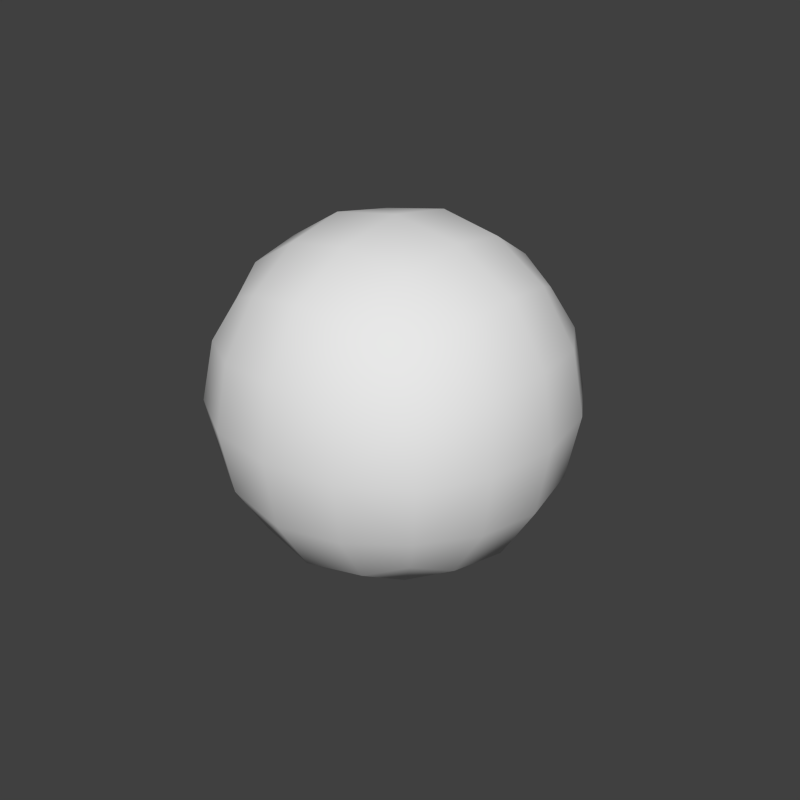 # Source: sphere.blend  (saved by Blender 2.65.3; exported with 4.5.12 LTS)
import bpy
from mathutils import Matrix  # noqa: F401  (used for matrix-valued properties, if any)

bpy.ops.wm.read_factory_settings(use_empty=True)
scene = bpy.context.scene
scene.name = 'Scene'

# ---- collections
col_collection_1 = bpy.data.collections.new('Collection 1'); scene.collection.children.link(col_collection_1)
col_collection_1.hide_render = True
col_collection_1.hide_viewport = True
col_collection_2 = bpy.data.collections.new('Collection 2'); scene.collection.children.link(col_collection_2)

# ---- materials (node trees are filled in below, after node groups)
mat_material = bpy.data.materials.new('Material')
mat_material.alpha_threshold = 0.0
mat_material.use_transparent_shadow = False
mat_material.roughness = 0.5
mat_material.line_color = (0.0, 0.0, 0.0, 1.0)

# ---- material node trees

# ---- world
world_world = bpy.data.worlds.new('World'); scene.world = world_world
world_world.color = (0.05088, 0.05088, 0.05088)
world_world.use_sun_shadow = False
world_world.sun_shadow_jitter_overblur = 0.0
world_world.cycles.sampling_method = 'MANUAL'
world_world.cycles.sample_map_resolution = 256
world_world.light_settings.distance = 100.0

# ---- meshes
me_plane = bpy.data.meshes.new('Plane')
me_plane.from_pydata([(-0.8203, -0.1693, 0.1693), (-0.7064, -0.1571, 0.4798), (-0.7064, -0.4798, 0.1571), (-0.6178, -0.4342, 0.4342), (-0.8203, 0.1693, 0.1693), (-0.7064, 0.4798, 0.1571), (-0.7064, 0.1571, 0.4798), (-0.6178, 0.4342, 0.4342), (-0.8203, 0.1693, -0.1693), (-0.7064, 0.1571, -0.4798), (-0.7064, 0.4798, -0.1571), (-0.6178, 0.4342, -0.4342), (-0.8203, -0.1693, -0.1693), (-0.7064, -0.4798, -0.1571), (-0.7064, -0.1571, -0.4798), (-0.6178, -0.4342, -0.4342), (-0.1693, 0.8203, 0.1693), (-0.1571, 0.7064, 0.4798), (-0.4798, 0.7064, 0.1571), (-0.4342, 0.6178, 0.4342), (0.1693, 0.8203, 0.1693), (0.4798, 0.7064, 0.1571), (0.1571, 0.7064, 0.4798), (0.4342, 0.6178, 0.4342), (0.1693, 0.8203, -0.1693), (0.1571, 0.7064, -0.4798), (0.4798, 0.7064, -0.1571), (0.4342, 0.6178, -0.4342), (-0.1693, 0.8203, -0.1693), (-0.4798, 0.7064, -0.1571), (-0.1571, 0.7064, -0.4798), (-0.4342, 0.6178, -0.4342), (0.8203, 0.1693, 0.1693), (0.7064, 0.1571, 0.4798), (0.7064, 0.4798, 0.1571), (0.6178, 0.4342, 0.4342), (0.8203, -0.1693, 0.1693), (0.7064, -0.4798, 0.1571), (0.7064, -0.1571, 0.4798), (0.6178, -0.4342, 0.4342), (0.8203, -0.1693, -0.1693), (0.7064, -0.1571, -0.4798), (0.7064, -0.4798, -0.1571), (0.6178, -0.4342, -0.4342), (0.8203, 0.1693, -0.1693), (0.7064, 0.4798, -0.1571), (0.7064, 0.1571, -0.4798), (0.6178, 0.4342, -0.4342), (0.1693, -0.8203, 0.1693), (0.1571, -0.7064, 0.4798), (0.4798, -0.7064, 0.1571), (0.4342, -0.6178, 0.4342), (-0.1693, -0.8203, 0.1693), (-0.4798, -0.7064, 0.1571), (-0.1571, -0.7064, 0.4798), (-0.4342, -0.6178, 0.4342), (-0.1693, -0.8203, -0.1693), (-0.1571, -0.7064, -0.4798), (-0.4798, -0.7064, -0.1571), (-0.4342, -0.6178, -0.4342), (0.1693, -0.8203, -0.1693), (0.4798, -0.7064, -0.1571), (0.1571, -0.7064, -0.4798), (0.4342, -0.6178, -0.4342), (-0.1693, -0.1693, -0.8203), (-0.4798, -0.1571, -0.7064), (-0.1571, -0.4798, -0.7064), (-0.4342, -0.4342, -0.6178), (-0.1693, 0.1693, -0.8203), (-0.1571, 0.4798, -0.7064), (-0.4798, 0.1571, -0.7064), (-0.4342, 0.4342, -0.6178), (0.1693, 0.1693, -0.8203), (0.4798, 0.1571, -0.7064), (0.1571, 0.4798, -0.7064), (0.4342, 0.4342, -0.6178), (0.1693, -0.1693, -0.8203), (0.1571, -0.4798, -0.7064), (0.4798, -0.1571, -0.7064), (0.4342, -0.4342, -0.6178), (0.1693, -0.1693, 0.8203), (0.4798, -0.1571, 0.7064), (0.1571, -0.4798, 0.7064), (0.4342, -0.4342, 0.6178), (0.1693, 0.1693, 0.8203), (0.1571, 0.4798, 0.7064), (0.4798, 0.1571, 0.7064), (0.4342, 0.4342, 0.6178), (-0.1693, 0.1693, 0.8203), (-0.4798, 0.1571, 0.7064), (-0.1571, 0.4798, 0.7064), (-0.4342, 0.4342, 0.6178), (-0.1693, -0.1693, 0.8203), (-0.1571, -0.4798, 0.7064), (-0.4798, -0.1571, 0.7064), (-0.4342, -0.4342, 0.6178), (-0.8346, 0.0, 0.1723), (-0.7189, 0.0, 0.4884), (-0.7775, -0.1632, 0.3315), (-0.7775, -0.3315, 0.1632), (-0.6717, -0.4598, 0.3049), (-0.6717, -0.3049, 0.4598), (-0.8346, 0.1723, 0.0), (-0.7189, 0.4884, 0.0), (-0.7775, 0.3315, 0.1632), (-0.7775, 0.1632, 0.3315), (-0.6717, 0.3049, 0.4598), (-0.6717, 0.4598, 0.3049), (-0.8346, 0.0, -0.1723), (-0.7189, 0.0, -0.4884), (-0.7775, 0.1632, -0.3315), (-0.7775, 0.3315, -0.1632), (-0.6717, 0.4598, -0.3049), (-0.6717, 0.3049, -0.4598), (-0.8346, -0.1723, 0.0), (-0.7189, -0.4884, 0.0), (-0.7775, -0.3315, -0.1632), (-0.7775, -0.1632, -0.3315), (-0.6717, -0.3049, -0.4598), (-0.6717, -0.4598, -0.3049), (0.0, 0.8346, 0.1723), (0.0, 0.7189, 0.4884), (-0.1632, 0.7775, 0.3315), (-0.3315, 0.7775, 0.1632), (-0.4598, 0.6717, 0.3049), (-0.3049, 0.6717, 0.4598), (0.1723, 0.8346, 0.0), (0.4884, 0.7189, 0.0), (0.3315, 0.7775, 0.1632), (0.1632, 0.7775, 0.3315), (0.3049, 0.6717, 0.4598), (0.4598, 0.6717, 0.3049), (0.0, 0.8346, -0.1723), (0.0, 0.7189, -0.4884), (0.1632, 0.7775, -0.3315), (0.3315, 0.7775, -0.1632), (0.4598, 0.6717, -0.3049), (0.3049, 0.6717, -0.4598), (-0.1723, 0.8346, 0.0), (-0.4884, 0.7189, 0.0), (-0.3315, 0.7775, -0.1632), (-0.1632, 0.7775, -0.3315), (-0.3049, 0.6717, -0.4598), (-0.4598, 0.6717, -0.3049), (0.8346, 0.0, 0.1723), (0.7189, 0.0, 0.4884), (0.7775, 0.1632, 0.3315), (0.7775, 0.3315, 0.1632), (0.6717, 0.4598, 0.3049), (0.6717, 0.3049, 0.4598), (0.8346, -0.1723, 0.0), (0.7189, -0.4884, 0.0), (0.7775, -0.3315, 0.1632), (0.7775, -0.1632, 0.3315), (0.6717, -0.3049, 0.4598), (0.6717, -0.4598, 0.3049), (0.8346, 0.0, -0.1723), (0.7189, 0.0, -0.4884), (0.7775, -0.1632, -0.3315), (0.7775, -0.3315, -0.1632), (0.6717, -0.4598, -0.3049), (0.6717, -0.3049, -0.4598), (0.8346, 0.1723, 0.0), (0.7189, 0.4884, 0.0), (0.7775, 0.3315, -0.1632), (0.7775, 0.1632, -0.3315), (0.6717, 0.3049, -0.4598), (0.6717, 0.4598, -0.3049), (0.0, -0.8346, 0.1723), (0.0, -0.7189, 0.4884), (0.1632, -0.7775, 0.3315), (0.3315, -0.7775, 0.1632), (0.4598, -0.6717, 0.3049), (0.3049, -0.6717, 0.4598), (-0.1723, -0.8346, 0.0), (-0.4884, -0.7189, 0.0), (-0.3315, -0.7775, 0.1632), (-0.1632, -0.7775, 0.3315), (-0.3049, -0.6717, 0.4598), (-0.4598, -0.6717, 0.3049), (0.0, -0.8346, -0.1723), (0.0, -0.7189, -0.4884), (-0.1632, -0.7775, -0.3315), (-0.3315, -0.7775, -0.1632), (-0.4598, -0.6717, -0.3049), (-0.3049, -0.6717, -0.4598), (0.1723, -0.8346, 0.0), (0.4884, -0.7189, 0.0), (0.3315, -0.7775, -0.1632), (0.1632, -0.7775, -0.3315), (0.3049, -0.6717, -0.4598), (0.4598, -0.6717, -0.3049), (-0.1723, 0.0, -0.8346), (-0.4884, 0.0, -0.7189), (-0.3315, -0.1632, -0.7775), (-0.1632, -0.3315, -0.7775), (-0.3049, -0.4598, -0.6717), (-0.4598, -0.3049, -0.6717), (0.0, 0.1723, -0.8346), (0.0, 0.4884, -0.7189), (-0.1632, 0.3315, -0.7775), (-0.3315, 0.1632, -0.7775), (-0.4598, 0.3049, -0.6717), (-0.3049, 0.4598, -0.6717), (0.1723, 0.0, -0.8346), (0.4884, 0.0, -0.7189), (0.3315, 0.1632, -0.7775), (0.1632, 0.3315, -0.7775), (0.3049, 0.4598, -0.6717), (0.4598, 0.3049, -0.6717), (0.0, -0.1723, -0.8346), (0.0, -0.4884, -0.7189), (0.1632, -0.3315, -0.7775), (0.3315, -0.1632, -0.7775), (0.4598, -0.3049, -0.6717), (0.3049, -0.4598, -0.6717), (0.1723, 0.0, 0.8346), (0.4884, 0.0, 0.7189), (0.3315, -0.1632, 0.7775), (0.1632, -0.3315, 0.7775), (0.3049, -0.4598, 0.6717), (0.4598, -0.3049, 0.6717), (0.0, 0.1723, 0.8346), (0.0, 0.4884, 0.7189), (0.1632, 0.3315, 0.7775), (0.3315, 0.1632, 0.7775), (0.4598, 0.3049, 0.6717), (0.3049, 0.4598, 0.6717), (-0.1723, 0.0, 0.8346), (-0.4884, 0.0, 0.7189), (-0.3315, 0.1632, 0.7775), (-0.1632, 0.3315, 0.7775), (-0.3049, 0.4598, 0.6717), (-0.4598, 0.3049, 0.6717), (0.0, -0.1723, 0.8346), (0.0, -0.4884, 0.7189), (-0.1632, -0.3315, 0.7775), (-0.3315, -0.1632, 0.7775), (-0.4598, -0.3049, 0.6717), (-0.3049, -0.4598, 0.6717), (-0.54, -0.4199, 0.54), (-0.6071, -0.1541, 0.6071), (-0.6071, 0.1541, 0.6071), (-0.54, 0.4199, 0.54), (-0.54, 0.54, 0.4199), (-0.6071, 0.6071, 0.1541), (-0.6071, 0.6071, -0.1541), (-0.54, 0.54, -0.4199), (-0.54, 0.4199, -0.54), (-0.6071, 0.1541, -0.6071), (-0.6071, -0.1541, -0.6071), (-0.54, -0.4199, -0.54), (-0.54, -0.54, -0.4199), (-0.6071, -0.6071, -0.1541), (-0.6071, -0.6071, 0.1541), (-0.54, -0.54, 0.4199), (-0.4199, 0.54, 0.54), (-0.1541, 0.6071, 0.6071), (0.1541, 0.6071, 0.6071), (0.4199, 0.54, 0.54), (0.54, 0.54, 0.4199), (0.6071, 0.6071, 0.1541), (0.6071, 0.6071, -0.1541), (0.54, 0.54, -0.4199), (0.4199, 0.54, -0.54), (0.1541, 0.6071, -0.6071), (-0.1541, 0.6071, -0.6071), (-0.4199, 0.54, -0.54), (0.54, 0.4199, 0.54), (0.6071, 0.1541, 0.6071), (0.6071, -0.1541, 0.6071), (0.54, -0.4199, 0.54), (0.54, -0.54, 0.4199), (0.6071, -0.6071, 0.1541), (0.6071, -0.6071, -0.1541), (0.54, -0.54, -0.4199), (0.54, -0.4199, -0.54), (0.6071, -0.1541, -0.6071), (0.6071, 0.1541, -0.6071), (0.54, 0.4199, -0.54), (0.4199, -0.54, 0.54), (0.1541, -0.6071, 0.6071), (-0.1541, -0.6071, 0.6071), (-0.4199, -0.54, 0.54), (-0.4199, -0.54, -0.54), (-0.1541, -0.6071, -0.6071), (0.1541, -0.6071, -0.6071), (0.4199, -0.54, -0.54), (-0.8492, 0.0, 0.0), (-0.7912, -9.313e-10, 0.3375), (-0.7912, 0.3375, 9.313e-10), (-0.7912, 9.313e-10, -0.3375), (-0.7912, -0.3375, 9.313e-10), (-0.7374, -0.319, 0.319), (-0.7374, 0.319, 0.319), (-0.7374, 0.319, -0.319), (-0.7374, -0.319, -0.319), (0.0, 0.8492, 0.0), (-9.313e-10, 0.7912, 0.3375), (0.3375, 0.7912, 9.313e-10), (9.313e-10, 0.7912, -0.3375), (-0.3375, 0.7912, 9.313e-10), (-0.319, 0.7374, 0.319), (0.319, 0.7374, 0.319), (0.319, 0.7374, -0.319), (-0.319, 0.7374, -0.319), (0.8492, 0.0, 0.0), (0.7912, 9.313e-10, 0.3375), (0.7912, -0.3375, 9.313e-10), (0.7912, -9.313e-10, -0.3375), (0.7912, 0.3375, 9.313e-10), (0.7374, 0.319, 0.319), (0.7374, -0.319, 0.319), (0.7374, -0.319, -0.319), (0.7374, 0.319, -0.319), (0.0, -0.8492, 0.0), (9.313e-10, -0.7912, 0.3375), (-0.3375, -0.7912, 9.313e-10), (-9.313e-10, -0.7912, -0.3375), (0.3375, -0.7912, 9.313e-10), (0.319, -0.7374, 0.319), (-0.319, -0.7374, 0.319), (-0.319, -0.7374, -0.319), (0.319, -0.7374, -0.319), (0.0, 0.0, -0.8492), (-0.3375, -9.313e-10, -0.7912), (-9.313e-10, 0.3375, -0.7912), (0.3375, 9.313e-10, -0.7912), (-9.313e-10, -0.3375, -0.7912), (-0.319, -0.319, -0.7374), (-0.319, 0.319, -0.7374), (0.319, 0.319, -0.7374), (0.319, -0.319, -0.7374), (0.0, 0.0, 0.8492), (0.3375, -9.313e-10, 0.7912), (9.313e-10, 0.3375, 0.7912), (-0.3375, 9.313e-10, 0.7912), (9.313e-10, -0.3375, 0.7912), (0.319, -0.319, 0.7374), (0.319, 0.319, 0.7374), (-0.319, 0.319, 0.7374), (-0.319, -0.319, 0.7374), (-0.5795, -0.2976, 0.5795), (-0.6179, 0.0, 0.6179), (-0.5795, 0.2976, 0.5795), (-0.5795, 0.5795, 0.2976), (-0.6179, 0.6179, 0.0), (-0.5795, 0.5795, -0.2976), (-0.5795, 0.2976, -0.5795), (-0.6179, 0.0, -0.6179), (-0.5795, -0.2976, -0.5795), (-0.5795, -0.5795, -0.2976), (-0.6179, -0.6179, 0.0), (-0.5795, -0.5795, 0.2976), (-0.2976, 0.5795, 0.5795), (0.0, 0.6179, 0.6179), (0.2976, 0.5795, 0.5795), (0.5795, 0.5795, 0.2976), (0.6179, 0.6179, 0.0), (0.5795, 0.5795, -0.2976), (0.2976, 0.5795, -0.5795), (0.0, 0.6179, -0.6179), (-0.2976, 0.5795, -0.5795), (0.5795, 0.2976, 0.5795), (0.6179, 0.0, 0.6179), (0.5795, -0.2976, 0.5795), (0.5795, -0.5795, 0.2976), (0.6179, -0.6179, 0.0), (0.5795, -0.5795, -0.2976), (0.5795, -0.2976, -0.5795), (0.6179, 0.0, -0.6179), (0.5795, 0.2976, -0.5795), (0.2976, -0.5795, 0.5795), (0.0, -0.6179, 0.6179), (-0.2976, -0.5795, 0.5795), (-0.2976, -0.5795, -0.5795), (0.0, -0.6179, -0.6179), (0.2976, -0.5795, -0.5795), (-0.5015, -0.5015, -0.5015), (-0.5015, 0.5015, -0.5015), (0.5015, 0.5015, -0.5015), (0.5015, -0.5015, -0.5015), (-0.5015, -0.5015, 0.5015), (-0.5015, 0.5015, 0.5015), (0.5015, 0.5015, 0.5015), (0.5015, -0.5015, 0.5015)], [], [(0, 96, 288, 114), (0, 114, 292, 99), (0, 99, 293, 98), (0, 98, 289, 96), (1, 97, 289, 98), (1, 98, 293, 101), (1, 101, 342, 241), (1, 241, 343, 97), (2, 99, 292, 115), (2, 115, 352, 254), (2, 254, 353, 100), (2, 100, 293, 99), (3, 101, 293, 100), (3, 100, 353, 255), (3, 255, 382, 240), (3, 240, 342, 101), (4, 102, 288, 96), (4, 96, 289, 105), (4, 105, 294, 104), (4, 104, 290, 102), (5, 103, 290, 104), (5, 104, 294, 107), (5, 107, 345, 245), (5, 245, 346, 103), (6, 105, 289, 97), (6, 97, 343, 242), (6, 242, 344, 106), (6, 106, 294, 105), (7, 107, 294, 106), (7, 106, 344, 243), (7, 243, 383, 244), (7, 244, 345, 107), (8, 108, 288, 102), (8, 102, 290, 111), (8, 111, 295, 110), (8, 110, 291, 108), (9, 109, 291, 110), (9, 110, 295, 113), (9, 113, 348, 249), (9, 249, 349, 109), (10, 111, 290, 103), (10, 103, 346, 246), (10, 246, 347, 112), (10, 112, 295, 111), (11, 113, 295, 112), (11, 112, 347, 247), (11, 247, 379, 248), (11, 248, 348, 113), (12, 114, 288, 108), (12, 108, 291, 117), (12, 117, 296, 116), (12, 116, 292, 114), (13, 115, 292, 116), (13, 116, 296, 119), (13, 119, 351, 253), (13, 253, 352, 115), (14, 117, 291, 109), (14, 109, 349, 250), (14, 250, 350, 118), (14, 118, 296, 117), (15, 119, 296, 118), (15, 118, 350, 251), (15, 251, 378, 252), (15, 252, 351, 119), (16, 120, 297, 138), (16, 138, 301, 123), (16, 123, 302, 122), (16, 122, 298, 120), (17, 121, 298, 122), (17, 122, 302, 125), (17, 125, 354, 257), (17, 257, 355, 121), (18, 123, 301, 139), (18, 139, 346, 245), (18, 245, 345, 124), (18, 124, 302, 123), (19, 125, 302, 124), (19, 124, 345, 244), (19, 244, 383, 256), (19, 256, 354, 125), (20, 126, 297, 120), (20, 120, 298, 129), (20, 129, 303, 128), (20, 128, 299, 126), (21, 127, 299, 128), (21, 128, 303, 131), (21, 131, 357, 261), (21, 261, 358, 127), (22, 129, 298, 121), (22, 121, 355, 258), (22, 258, 356, 130), (22, 130, 303, 129), (23, 131, 303, 130), (23, 130, 356, 259), (23, 259, 384, 260), (23, 260, 357, 131), (24, 132, 297, 126), (24, 126, 299, 135), (24, 135, 304, 134), (24, 134, 300, 132), (25, 133, 300, 134), (25, 134, 304, 137), (25, 137, 360, 265), (25, 265, 361, 133), (26, 135, 299, 127), (26, 127, 358, 262), (26, 262, 359, 136), (26, 136, 304, 135), (27, 137, 304, 136), (27, 136, 359, 263), (27, 263, 380, 264), (27, 264, 360, 137), (28, 138, 297, 132), (28, 132, 300, 141), (28, 141, 305, 140), (28, 140, 301, 138), (29, 139, 301, 140), (29, 140, 305, 143), (29, 143, 347, 246), (29, 246, 346, 139), (30, 141, 300, 133), (30, 133, 361, 266), (30, 266, 362, 142), (30, 142, 305, 141), (31, 143, 305, 142), (31, 142, 362, 267), (31, 267, 379, 247), (31, 247, 347, 143), (32, 144, 306, 162), (32, 162, 310, 147), (32, 147, 311, 146), (32, 146, 307, 144), (33, 145, 307, 146), (33, 146, 311, 149), (33, 149, 363, 269), (33, 269, 364, 145), (34, 147, 310, 163), (34, 163, 358, 261), (34, 261, 357, 148), (34, 148, 311, 147), (35, 149, 311, 148), (35, 148, 357, 260), (35, 260, 384, 268), (35, 268, 363, 149), (36, 150, 306, 144), (36, 144, 307, 153), (36, 153, 312, 152), (36, 152, 308, 150), (37, 151, 308, 152), (37, 152, 312, 155), (37, 155, 366, 273), (37, 273, 367, 151), (38, 153, 307, 145), (38, 145, 364, 270), (38, 270, 365, 154), (38, 154, 312, 153), (39, 155, 312, 154), (39, 154, 365, 271), (39, 271, 385, 272), (39, 272, 366, 155), (40, 156, 306, 150), (40, 150, 308, 159), (40, 159, 313, 158), (40, 158, 309, 156), (41, 157, 309, 158), (41, 158, 313, 161), (41, 161, 369, 277), (41, 277, 370, 157), (42, 159, 308, 151), (42, 151, 367, 274), (42, 274, 368, 160), (42, 160, 313, 159), (43, 161, 313, 160), (43, 160, 368, 275), (43, 275, 381, 276), (43, 276, 369, 161), (44, 162, 306, 156), (44, 156, 309, 165), (44, 165, 314, 164), (44, 164, 310, 162), (45, 163, 310, 164), (45, 164, 314, 167), (45, 167, 359, 262), (45, 262, 358, 163), (46, 165, 309, 157), (46, 157, 370, 278), (46, 278, 371, 166), (46, 166, 314, 165), (47, 167, 314, 166), (47, 166, 371, 279), (47, 279, 380, 263), (47, 263, 359, 167), (48, 168, 315, 186), (48, 186, 319, 171), (48, 171, 320, 170), (48, 170, 316, 168), (49, 169, 316, 170), (49, 170, 320, 173), (49, 173, 372, 281), (49, 281, 373, 169), (50, 171, 319, 187), (50, 187, 367, 273), (50, 273, 366, 172), (50, 172, 320, 171), (51, 173, 320, 172), (51, 172, 366, 272), (51, 272, 385, 280), (51, 280, 372, 173), (52, 174, 315, 168), (52, 168, 316, 177), (52, 177, 321, 176), (52, 176, 317, 174), (53, 175, 317, 176), (53, 176, 321, 179), (53, 179, 353, 254), (53, 254, 352, 175), (54, 177, 316, 169), (54, 169, 373, 282), (54, 282, 374, 178), (54, 178, 321, 177), (55, 179, 321, 178), (55, 178, 374, 283), (55, 283, 382, 255), (55, 255, 353, 179), (56, 180, 315, 174), (56, 174, 317, 183), (56, 183, 322, 182), (56, 182, 318, 180), (57, 181, 318, 182), (57, 182, 322, 185), (57, 185, 375, 285), (57, 285, 376, 181), (58, 183, 317, 175), (58, 175, 352, 253), (58, 253, 351, 184), (58, 184, 322, 183), (59, 185, 322, 184), (59, 184, 351, 252), (59, 252, 378, 284), (59, 284, 375, 185), (60, 186, 315, 180), (60, 180, 318, 189), (60, 189, 323, 188), (60, 188, 319, 186), (61, 187, 319, 188), (61, 188, 323, 191), (61, 191, 368, 274), (61, 274, 367, 187), (62, 189, 318, 181), (62, 181, 376, 286), (62, 286, 377, 190), (62, 190, 323, 189), (63, 191, 323, 190), (63, 190, 377, 287), (63, 287, 381, 275), (63, 275, 368, 191), (64, 192, 324, 210), (64, 210, 328, 195), (64, 195, 329, 194), (64, 194, 325, 192), (65, 193, 325, 194), (65, 194, 329, 197), (65, 197, 350, 250), (65, 250, 349, 193), (66, 195, 328, 211), (66, 211, 376, 285), (66, 285, 375, 196), (66, 196, 329, 195), (67, 197, 329, 196), (67, 196, 375, 284), (67, 284, 378, 251), (67, 251, 350, 197), (68, 198, 324, 192), (68, 192, 325, 201), (68, 201, 330, 200), (68, 200, 326, 198), (69, 199, 326, 200), (69, 200, 330, 203), (69, 203, 362, 266), (69, 266, 361, 199), (70, 201, 325, 193), (70, 193, 349, 249), (70, 249, 348, 202), (70, 202, 330, 201), (71, 203, 330, 202), (71, 202, 348, 248), (71, 248, 379, 267), (71, 267, 362, 203), (72, 204, 324, 198), (72, 198, 326, 207), (72, 207, 331, 206), (72, 206, 327, 204), (73, 205, 327, 206), (73, 206, 331, 209), (73, 209, 371, 278), (73, 278, 370, 205), (74, 207, 326, 199), (74, 199, 361, 265), (74, 265, 360, 208), (74, 208, 331, 207), (75, 209, 331, 208), (75, 208, 360, 264), (75, 264, 380, 279), (75, 279, 371, 209), (76, 210, 324, 204), (76, 204, 327, 213), (76, 213, 332, 212), (76, 212, 328, 210), (77, 211, 328, 212), (77, 212, 332, 215), (77, 215, 377, 286), (77, 286, 376, 211), (78, 213, 327, 205), (78, 205, 370, 277), (78, 277, 369, 214), (78, 214, 332, 213), (79, 215, 332, 214), (79, 214, 369, 276), (79, 276, 381, 287), (79, 287, 377, 215), (80, 216, 333, 234), (80, 234, 337, 219), (80, 219, 338, 218), (80, 218, 334, 216), (81, 217, 334, 218), (81, 218, 338, 221), (81, 221, 365, 270), (81, 270, 364, 217), (82, 219, 337, 235), (82, 235, 373, 281), (82, 281, 372, 220), (82, 220, 338, 219), (83, 221, 338, 220), (83, 220, 372, 280), (83, 280, 385, 271), (83, 271, 365, 221), (84, 222, 333, 216), (84, 216, 334, 225), (84, 225, 339, 224), (84, 224, 335, 222), (85, 223, 335, 224), (85, 224, 339, 227), (85, 227, 356, 258), (85, 258, 355, 223), (86, 225, 334, 217), (86, 217, 364, 269), (86, 269, 363, 226), (86, 226, 339, 225), (87, 227, 339, 226), (87, 226, 363, 268), (87, 268, 384, 259), (87, 259, 356, 227), (88, 228, 333, 222), (88, 222, 335, 231), (88, 231, 340, 230), (88, 230, 336, 228), (89, 229, 336, 230), (89, 230, 340, 233), (89, 233, 344, 242), (89, 242, 343, 229), (90, 231, 335, 223), (90, 223, 355, 257), (90, 257, 354, 232), (90, 232, 340, 231), (91, 233, 340, 232), (91, 232, 354, 256), (91, 256, 383, 243), (91, 243, 344, 233), (92, 234, 333, 228), (92, 228, 336, 237), (92, 237, 341, 236), (92, 236, 337, 234), (93, 235, 337, 236), (93, 236, 341, 239), (93, 239, 374, 282), (93, 282, 373, 235), (94, 237, 336, 229), (94, 229, 343, 241), (94, 241, 342, 238), (94, 238, 341, 237), (95, 239, 341, 238), (95, 238, 342, 240), (95, 240, 382, 283), (95, 283, 374, 239)])
me_plane.polygons.foreach_set('use_smooth', [True] * 384)
_uv = me_plane.uv_layers.new(name='UVMap')
_uv.uv.foreach_set('vector', [0.2413, 0.5372, 0.2166, 0.5688, 0.2062, 0.5076, 0.2315, 0.4765, 0.2413, 0.5372, 0.2315, 0.4765, 0.2572, 0.4464, 0.266, 0.5054, 0.2413, 0.5372, 0.266, 0.5054, 0.2764, 0.5629, 0.2531, 0.596, 0.2413, 0.5372, 0.2531, 0.596, 0.229, 0.628, 0.2166, 0.5688, 0.2692, 0.6506, 0.2455, 0.6835, 0.229, 0.628, 0.2531, 0.596, 0.2692, 0.6506, 0.2531, 0.596, 0.2764, 0.5629, 0.2909, 0.616, 0.2692, 0.6506, 0.2909, 0.616, 0.3108, 0.6621, 0.2909, 0.6998, 0.2692, 0.6506, 0.2909, 0.6998, 0.2663, 0.7352, 0.2455, 0.6835, 0.2916, 0.4764, 0.266, 0.5054, 0.2572, 0.4464, 0.2839, 0.4193, 0.2916, 0.4764, 0.2839, 0.4193, 0.3115, 0.3949, 0.3182, 0.4513, 0.2916, 0.4764, 0.3182, 0.4513, 0.3247, 0.5058, 0.3001, 0.5316, 0.2916, 0.4764, 0.3001, 0.5316, 0.2764, 0.5629, 0.266, 0.5054, 0.3113, 0.5824, 0.2909, 0.616, 0.2764, 0.5629, 0.3001, 0.5316, 0.3113, 0.5824, 0.3001, 0.5316, 0.3247, 0.5058, 0.3325, 0.5565, 0.3113, 0.5824, 0.3325, 0.5565, 0.339, 0.5932, 0.3275, 0.6236, 0.3113, 0.5824, 0.3275, 0.6236, 0.3108, 0.6621, 0.2909, 0.616, 0.1906, 0.5973, 0.1805, 0.5373, 0.2062, 0.5076, 0.2166, 0.5688, 0.1906, 0.5973, 0.2166, 0.5688, 0.229, 0.628, 0.2029, 0.6559, 0.1906, 0.5973, 0.2029, 0.6559, 0.1746, 0.6793, 0.1631, 0.6222, 0.1906, 0.5973, 0.1631, 0.6222, 0.1538, 0.5641, 0.1805, 0.5373, 0.1337, 0.6426, 0.1257, 0.5861, 0.1538, 0.5641, 0.1631, 0.6222, 0.1337, 0.6426, 0.1631, 0.6222, 0.1746, 0.6793, 0.1441, 0.6979, 0.1337, 0.6426, 0.1441, 0.6979, 0.1122, 0.7153, 0.1032, 0.6606, 0.1337, 0.6426, 0.1032, 0.6606, 0.09646, 0.6043, 0.1257, 0.5861, 0.2188, 0.7122, 0.2029, 0.6559, 0.229, 0.628, 0.2455, 0.6835, 0.2188, 0.7122, 0.2455, 0.6835, 0.2663, 0.7352, 0.2356, 0.7668, 0.2188, 0.7122, 0.2356, 0.7668, 0.2009, 0.7902, 0.1893, 0.7351, 0.2188, 0.7122, 0.1893, 0.7351, 0.1746, 0.6793, 0.2029, 0.6559, 0.1574, 0.7506, 0.1441, 0.6979, 0.1746, 0.6793, 0.1893, 0.7351, 0.1574, 0.7506, 0.1893, 0.7351, 0.2009, 0.7902, 0.1642, 0.8007, 0.1574, 0.7506, 0.1642, 0.8007, 0.1347, 0.7996, 0.1245, 0.766, 0.1574, 0.7506, 0.1245, 0.766, 0.1122, 0.7153, 0.1441, 0.6979, 0.1712, 0.4769, 0.196, 0.4463, 0.2062, 0.5076, 0.1805, 0.5373, 0.1712, 0.4769, 0.1805, 0.5373, 0.1538, 0.5641, 0.1459, 0.5056, 0.1712, 0.4769, 0.1459, 0.5056, 0.1368, 0.4487, 0.1605, 0.4181, 0.1712, 0.4769, 0.1605, 0.4181, 0.1843, 0.3869, 0.196, 0.4463, 0.1462, 0.3631, 0.1694, 0.3311, 0.1843, 0.3869, 0.1605, 0.4181, 0.1462, 0.3631, 0.1605, 0.4181, 0.1368, 0.4487, 0.1242, 0.3952, 0.1462, 0.3631, 0.1242, 0.3952, 0.107, 0.3482, 0.128, 0.3125, 0.1462, 0.3631, 0.128, 0.3125, 0.152, 0.2783, 0.1694, 0.3311, 0.1191, 0.5298, 0.1459, 0.5056, 0.1538, 0.5641, 0.1257, 0.5861, 0.1191, 0.5298, 0.1257, 0.5861, 0.09646, 0.6043, 0.09113, 0.5487, 0.1191, 0.5298, 0.09113, 0.5487, 0.08621, 0.4952, 0.1121, 0.4755, 0.1191, 0.5298, 0.1121, 0.4755, 0.1368, 0.4487, 0.1459, 0.5056, 0.1028, 0.4249, 0.1242, 0.3952, 0.1368, 0.4487, 0.1121, 0.4755, 0.1028, 0.4249, 0.1121, 0.4755, 0.08621, 0.4952, 0.0807, 0.4456, 0.1028, 0.4249, 0.0807, 0.4456, 0.07603, 0.4096, 0.08887, 0.383, 0.1028, 0.4249, 0.08887, 0.383, 0.107, 0.3482, 0.1242, 0.3952, 0.2212, 0.4165, 0.2315, 0.4765, 0.2062, 0.5076, 0.196, 0.4463, 0.2212, 0.4165, 0.196, 0.4463, 0.1843, 0.3869, 0.2092, 0.3581, 0.2212, 0.4165, 0.2092, 0.3581, 0.2355, 0.3318, 0.2473, 0.3884, 0.2212, 0.4165, 0.2473, 0.3884, 0.2572, 0.4464, 0.2315, 0.4765, 0.2748, 0.3628, 0.2839, 0.4193, 0.2572, 0.4464, 0.2473, 0.3884, 0.2748, 0.3628, 0.2473, 0.3884, 0.2355, 0.3318, 0.2635, 0.3083, 0.2748, 0.3628, 0.2635, 0.3083, 0.2924, 0.2847, 0.3033, 0.3386, 0.2748, 0.3628, 0.3033, 0.3386, 0.3115, 0.3949, 0.2839, 0.4193, 0.1943, 0.3022, 0.2092, 0.3581, 0.1843, 0.3869, 0.1694, 0.3311, 0.1943, 0.3022, 0.1694, 0.3311, 0.152, 0.2783, 0.1788, 0.2479, 0.1943, 0.3022, 0.1788, 0.2479, 0.2081, 0.2237, 0.221, 0.2772, 0.1943, 0.3022, 0.221, 0.2772, 0.2355, 0.3318, 0.2092, 0.3581, 0.2494, 0.2571, 0.2635, 0.3083, 0.2355, 0.3318, 0.221, 0.2772, 0.2494, 0.2571, 0.221, 0.2772, 0.2081, 0.2237, 0.2396, 0.2081, 0.2494, 0.2571, 0.2396, 0.2081, 0.2651, 0.2035, 0.2776, 0.2355, 0.2494, 0.2571, 0.2776, 0.2355, 0.2924, 0.2847, 0.2635, 0.3083, 0.9138, 0.7024, 0.8789, 0.7029, 0.8828, 0.6394, 0.9141, 0.6388, 0.9138, 0.7024, 0.9141, 0.6388, 0.9456, 0.6335, 0.9494, 0.6959, 0.9138, 0.7024, 0.9494, 0.6959, 0.9517, 0.7568, 0.9077, 0.7625, 0.9138, 0.7024, 0.9077, 0.7625, 0.8667, 0.762, 0.8789, 0.7029, 0.8908, 0.8173, 0.8389, 0.8145, 0.8667, 0.762, 0.9077, 0.7625, 0.8908, 0.8173, 0.9077, 0.7625, 0.9517, 0.7568, 0.9505, 0.8147, 0.8908, 0.8173, 0.9505, 0.8147, 0.9478, 0.8676, 0.8588, 0.869, 0.8908, 0.8173, 0.8588, 0.869, 0.788, 0.8642, 0.8389, 0.8145, 0.07181, 0.6783, 0.04008, 0.6959, 0.03635, 0.6335, 0.06658, 0.6196, 0.07181, 0.6783, 0.06658, 0.6196, 0.09646, 0.6043, 0.1032, 0.6606, 0.07181, 0.6783, 0.1032, 0.6606, 0.1122, 0.7153, 0.07987, 0.7353, 0.07181, 0.6783, 0.07987, 0.7353, 0.04731, 0.7568, 0.04008, 0.6959, 0.09253, 0.7886, 0.06097, 0.8147, 0.04731, 0.7568, 0.07987, 0.7353, 0.09253, 0.7886, 0.07987, 0.7353, 0.1122, 0.7153, 0.1245, 0.766, 0.09253, 0.7886, 0.1245, 0.766, 0.1347, 0.7996, 0.1157, 0.8291, 0.09253, 0.7886, 0.1157, 0.8291, 0.08876, 0.8627, 0.06097, 0.8147, 0.8456, 0.6917, 0.852, 0.6305, 0.8828, 0.6394, 0.8789, 0.7029, 0.8456, 0.6917, 0.8789, 0.7029, 0.8667, 0.762, 0.8313, 0.7491, 0.8456, 0.6917, 0.8313, 0.7491, 0.7998, 0.7284, 0.8138, 0.6732, 0.8456, 0.6917, 0.8138, 0.6732, 0.822, 0.6156, 0.852, 0.6305, 0.7835, 0.652, 0.7926, 0.5978, 0.822, 0.6156, 0.8138, 0.6732, 0.7835, 0.652, 0.8138, 0.6732, 0.7998, 0.7284, 0.7704, 0.704, 0.7835, 0.652, 0.7704, 0.704, 0.7419, 0.6795, 0.7542, 0.6295, 0.7835, 0.652, 0.7542, 0.6295, 0.764, 0.5775, 0.7926, 0.5978, 0.803, 0.801, 0.8313, 0.7491, 0.8667, 0.762, 0.8389, 0.8145, 0.803, 0.801, 0.8389, 0.8145, 0.788, 0.8642, 0.7539, 0.847, 0.803, 0.801, 0.7539, 0.847, 0.7383, 0.8204, 0.7761, 0.7793, 0.803, 0.801, 0.7761, 0.7793, 0.7998, 0.7284, 0.8313, 0.7491, 0.7512, 0.752, 0.7704, 0.704, 0.7998, 0.7284, 0.7761, 0.7793, 0.7512, 0.752, 0.7761, 0.7793, 0.7383, 0.8204, 0.7229, 0.7873, 0.7512, 0.752, 0.7229, 0.7873, 0.7119, 0.7565, 0.7259, 0.7256, 0.7512, 0.752, 0.7259, 0.7256, 0.7419, 0.6795, 0.7704, 0.704, 0.8568, 0.5677, 0.8852, 0.5734, 0.8828, 0.6394, 0.852, 0.6305, 0.8568, 0.5677, 0.852, 0.6305, 0.822, 0.6156, 0.8284, 0.5575, 0.8568, 0.5677, 0.8284, 0.5575, 0.8335, 0.4993, 0.8603, 0.5048, 0.8568, 0.5677, 0.8603, 0.5048, 0.8871, 0.5077, 0.8852, 0.5734, 0.8634, 0.4434, 0.8892, 0.445, 0.8871, 0.5077, 0.8603, 0.5048, 0.8634, 0.4434, 0.8603, 0.5048, 0.8335, 0.4993, 0.8377, 0.4413, 0.8634, 0.4434, 0.8377, 0.4413, 0.8391, 0.3843, 0.8651, 0.3827, 0.8634, 0.4434, 0.8651, 0.3827, 0.8916, 0.3835, 0.8892, 0.445, 0.8, 0.5437, 0.8284, 0.5575, 0.822, 0.6156, 0.7926, 0.5978, 0.8, 0.5437, 0.7926, 0.5978, 0.764, 0.5775, 0.7721, 0.5255, 0.8, 0.5437, 0.7721, 0.5255, 0.7798, 0.4752, 0.8063, 0.4903, 0.8, 0.5437, 0.8063, 0.4903, 0.8335, 0.4993, 0.8284, 0.5575, 0.8123, 0.4385, 0.8377, 0.4413, 0.8335, 0.4993, 0.8063, 0.4903, 0.8123, 0.4385, 0.8063, 0.4903, 0.7798, 0.4752, 0.7884, 0.4283, 0.8123, 0.4385, 0.7884, 0.4283, 0.7955, 0.3944, 0.8141, 0.3889, 0.8123, 0.4385, 0.8141, 0.3889, 0.8391, 0.3843, 0.8377, 0.4413, 0.9138, 0.5736, 0.9141, 0.6388, 0.8828, 0.6394, 0.8852, 0.5734, 0.9138, 0.5736, 0.8852, 0.5734, 0.8871, 0.5077, 0.9138, 0.5088, 0.9138, 0.5736, 0.9138, 0.5088, 0.9406, 0.5091, 0.9425, 0.571, 0.9138, 0.5736, 0.9425, 0.571, 0.9456, 0.6335, 0.9141, 0.6388, 0.06237, 0.5614, 0.06658, 0.6196, 0.03635, 0.6335, 0.0332, 0.571, 0.06237, 0.5614, 0.0332, 0.571, 0.03131, 0.5091, 0.05907, 0.5047, 0.06237, 0.5614, 0.05907, 0.5047, 0.08621, 0.4952, 0.09113, 0.5487, 0.06237, 0.5614, 0.09113, 0.5487, 0.09646, 0.6043, 0.06658, 0.6196, 0.9149, 0.4467, 0.9138, 0.5088, 0.8871, 0.5077, 0.8892, 0.445, 0.9149, 0.4467, 0.8892, 0.445, 0.8916, 0.3835, 0.9179, 0.386, 0.9149, 0.4467, 0.9179, 0.386, 0.9441, 0.3893, 0.9407, 0.4484, 0.9149, 0.4467, 0.9407, 0.4484, 0.9406, 0.5091, 0.9138, 0.5088, 0.05654, 0.4509, 0.05907, 0.5047, 0.03131, 0.5091, 0.03137, 0.4484, 0.05654, 0.4509, 0.03137, 0.4484, 0.03484, 0.3893, 0.05829, 0.4005, 0.05654, 0.4509, 0.05829, 0.4005, 0.07603, 0.4096, 0.0807, 0.4456, 0.05654, 0.4509, 0.0807, 0.4456, 0.08621, 0.4952, 0.05907, 0.5047, 0.6723, 0.5566, 0.6474, 0.528, 0.6591, 0.4702, 0.6841, 0.5004, 0.6723, 0.5566, 0.6841, 0.5004, 0.7095, 0.5291, 0.6983, 0.5832, 0.6723, 0.5566, 0.6983, 0.5832, 0.6852, 0.6366, 0.6591, 0.6122, 0.6723, 0.5566, 0.6591, 0.6122, 0.6345, 0.5847, 0.6474, 0.528, 0.6431, 0.6664, 0.6186, 0.6391, 0.6345, 0.5847, 0.6591, 0.6122, 0.6431, 0.6664, 0.6591, 0.6122, 0.6852, 0.6366, 0.6696, 0.6892, 0.6431, 0.6664, 0.6696, 0.6892, 0.6538, 0.7422, 0.6249, 0.7204, 0.6431, 0.6664, 0.6249, 0.7204, 0.5991, 0.6916, 0.6186, 0.6391, 0.7257, 0.607, 0.6983, 0.5832, 0.7095, 0.5291, 0.7362, 0.5547, 0.7257, 0.607, 0.7362, 0.5547, 0.764, 0.5775, 0.7542, 0.6295, 0.7257, 0.607, 0.7542, 0.6295, 0.7419, 0.6795, 0.7132, 0.658, 0.7257, 0.607, 0.7132, 0.658, 0.6852, 0.6366, 0.6983, 0.5832, 0.698, 0.7068, 0.6696, 0.6892, 0.6852, 0.6366, 0.7132, 0.658, 0.698, 0.7068, 0.7132, 0.658, 0.7419, 0.6795, 0.7259, 0.7256, 0.698, 0.7068, 0.7259, 0.7256, 0.7119, 0.7565, 0.6859, 0.7543, 0.698, 0.7068, 0.6859, 0.7543, 0.6538, 0.7422, 0.6696, 0.6892, 0.6231, 0.4978, 0.634, 0.4403, 0.6591, 0.4702, 0.6474, 0.528, 0.6231, 0.4978, 0.6474, 0.528, 0.6345, 0.5847, 0.6112, 0.5543, 0.6231, 0.4978, 0.6112, 0.5543, 0.5881, 0.5239, 0.5984, 0.4687, 0.6231, 0.4978, 0.5984, 0.4687, 0.6079, 0.4127, 0.634, 0.4403, 0.5722, 0.4436, 0.5804, 0.3891, 0.6079, 0.4127, 0.5984, 0.4687, 0.5722, 0.4436, 0.5984, 0.4687, 0.5881, 0.5239, 0.5639, 0.4966, 0.5722, 0.4436, 0.5639, 0.4966, 0.5385, 0.4758, 0.5447, 0.4234, 0.5722, 0.4436, 0.5447, 0.4234, 0.5516, 0.3691, 0.5804, 0.3891, 0.5961, 0.6082, 0.6112, 0.5543, 0.6345, 0.5847, 0.6186, 0.6391, 0.5961, 0.6082, 0.6186, 0.6391, 0.5991, 0.6916, 0.5767, 0.6585, 0.5961, 0.6082, 0.5767, 0.6585, 0.5571, 0.6233, 0.5748, 0.5763, 0.5961, 0.6082, 0.5748, 0.5763, 0.5881, 0.5239, 0.6112, 0.5543, 0.5539, 0.5465, 0.5639, 0.4966, 0.5881, 0.5239, 0.5748, 0.5763, 0.5539, 0.5465, 0.5748, 0.5763, 0.5571, 0.6233, 0.5396, 0.5886, 0.5539, 0.5465, 0.5396, 0.5886, 0.527, 0.5617, 0.5321, 0.5253, 0.5539, 0.5465, 0.5321, 0.5253, 0.5385, 0.4758, 0.5639, 0.4966, 0.6459, 0.3838, 0.6712, 0.413, 0.6591, 0.4702, 0.634, 0.4403, 0.6459, 0.3838, 0.634, 0.4403, 0.6079, 0.4127, 0.6191, 0.3574, 0.6459, 0.3838, 0.6191, 0.3574, 0.633, 0.3041, 0.6605, 0.3294, 0.6459, 0.3838, 0.6605, 0.3294, 0.6857, 0.3581, 0.6712, 0.413, 0.6792, 0.2785, 0.7046, 0.3075, 0.6857, 0.3581, 0.6605, 0.3294, 0.6792, 0.2785, 0.6605, 0.3294, 0.633, 0.3041, 0.6509, 0.2536, 0.6792, 0.2785, 0.6509, 0.2536, 0.6699, 0.2055, 0.7019, 0.2306, 0.6792, 0.2785, 0.7019, 0.2306, 0.7286, 0.261, 0.7046, 0.3075, 0.5904, 0.3347, 0.6191, 0.3574, 0.6079, 0.4127, 0.5804, 0.3891, 0.5904, 0.3347, 0.5804, 0.3891, 0.5516, 0.3691, 0.5602, 0.3143, 0.5904, 0.3347, 0.5602, 0.3143, 0.5716, 0.2613, 0.6032, 0.2822, 0.5904, 0.3347, 0.6032, 0.2822, 0.633, 0.3041, 0.6191, 0.3574, 0.6196, 0.2332, 0.6509, 0.2536, 0.633, 0.3041, 0.6032, 0.2822, 0.6196, 0.2332, 0.6032, 0.2822, 0.5716, 0.2613, 0.587, 0.2125, 0.6196, 0.2332, 0.587, 0.2125, 0.6004, 0.1822, 0.6321, 0.1875, 0.6196, 0.2332, 0.6321, 0.1875, 0.6699, 0.2055, 0.6509, 0.2536, 0.6955, 0.444, 0.6841, 0.5004, 0.6591, 0.4702, 0.6712, 0.413, 0.6955, 0.444, 0.6712, 0.413, 0.6857, 0.3581, 0.709, 0.3898, 0.6955, 0.444, 0.709, 0.3898, 0.7317, 0.4217, 0.7199, 0.4746, 0.6955, 0.444, 0.7199, 0.4746, 0.7095, 0.5291, 0.6841, 0.5004, 0.7454, 0.5021, 0.7362, 0.5547, 0.7095, 0.5291, 0.7199, 0.4746, 0.7454, 0.5021, 0.7199, 0.4746, 0.7317, 0.4217, 0.7551, 0.4513, 0.7454, 0.5021, 0.7551, 0.4513, 0.7798, 0.4752, 0.7721, 0.5255, 0.7454, 0.5021, 0.7721, 0.5255, 0.764, 0.5775, 0.7362, 0.5547, 0.7269, 0.3398, 0.709, 0.3898, 0.6857, 0.3581, 0.7046, 0.3075, 0.7269, 0.3398, 0.7046, 0.3075, 0.7286, 0.261, 0.7504, 0.2951, 0.7269, 0.3398, 0.7504, 0.2951, 0.7684, 0.3308, 0.7474, 0.3729, 0.7269, 0.3398, 0.7474, 0.3729, 0.7317, 0.4217, 0.709, 0.3898, 0.7674, 0.4044, 0.7551, 0.4513, 0.7317, 0.4217, 0.7474, 0.3729, 0.7674, 0.4044, 0.7474, 0.3729, 0.7684, 0.3308, 0.7842, 0.3664, 0.7674, 0.4044, 0.7842, 0.3664, 0.7955, 0.3944, 0.7884, 0.4283, 0.7674, 0.4044, 0.7884, 0.4283, 0.7798, 0.4752, 0.7551, 0.4513, 0.4585, 0.3963, 0.43, 0.3976, 0.4293, 0.329, 0.4604, 0.3304, 0.4585, 0.3963, 0.4604, 0.3304, 0.4914, 0.3393, 0.4872, 0.4003, 0.4585, 0.3963, 0.4872, 0.4003, 0.4843, 0.4611, 0.4574, 0.4619, 0.4585, 0.3963, 0.4574, 0.4619, 0.4308, 0.4657, 0.43, 0.3976, 0.4577, 0.5263, 0.4322, 0.5315, 0.4308, 0.4657, 0.4574, 0.4619, 0.4577, 0.5263, 0.4574, 0.4619, 0.4843, 0.4611, 0.4831, 0.5219, 0.4577, 0.5263, 0.4831, 0.5219, 0.4855, 0.5815, 0.4602, 0.59, 0.4577, 0.5263, 0.4602, 0.59, 0.4342, 0.5966, 0.4322, 0.5315, 0.5162, 0.4091, 0.4872, 0.4003, 0.4914, 0.3393, 0.5219, 0.3524, 0.5162, 0.4091, 0.5219, 0.3524, 0.5516, 0.3691, 0.5447, 0.4234, 0.5162, 0.4091, 0.5447, 0.4234, 0.5385, 0.4758, 0.5116, 0.4649, 0.5162, 0.4091, 0.5116, 0.4649, 0.4843, 0.4611, 0.4872, 0.4003, 0.5082, 0.5194, 0.4831, 0.5219, 0.4843, 0.4611, 0.5116, 0.4649, 0.5082, 0.5194, 0.5116, 0.4649, 0.5385, 0.4758, 0.5321, 0.5253, 0.5082, 0.5194, 0.5321, 0.5253, 0.527, 0.5617, 0.5093, 0.571, 0.5082, 0.5194, 0.5093, 0.571, 0.4855, 0.5815, 0.4831, 0.5219, 0.4018, 0.4047, 0.3988, 0.3381, 0.4293, 0.329, 0.43, 0.3976, 0.4018, 0.4047, 0.43, 0.3976, 0.4308, 0.4657, 0.4043, 0.4711, 0.4018, 0.4047, 0.4043, 0.4711, 0.3778, 0.4787, 0.3738, 0.4164, 0.4018, 0.4047, 0.3738, 0.4164, 0.369, 0.3541, 0.3988, 0.3381, 0.3458, 0.4317, 0.3399, 0.3731, 0.369, 0.3541, 0.3738, 0.4164, 0.3458, 0.4317, 0.3738, 0.4164, 0.3778, 0.4787, 0.3509, 0.4893, 0.3458, 0.4317, 0.3509, 0.4893, 0.3247, 0.5058, 0.3182, 0.4513, 0.3458, 0.4317, 0.3182, 0.4513, 0.3115, 0.3949, 0.3399, 0.3731, 0.4066, 0.5363, 0.4043, 0.4711, 0.4308, 0.4657, 0.4322, 0.5315, 0.4066, 0.5363, 0.4322, 0.5315, 0.4342, 0.5966, 0.4079, 0.6013, 0.4066, 0.5363, 0.4079, 0.6013, 0.3821, 0.6025, 0.3812, 0.5408, 0.4066, 0.5363, 0.3812, 0.5408, 0.3778, 0.4787, 0.4043, 0.4711, 0.3561, 0.5451, 0.3509, 0.4893, 0.3778, 0.4787, 0.3812, 0.5408, 0.3561, 0.5451, 0.3812, 0.5408, 0.3821, 0.6025, 0.3574, 0.5988, 0.3561, 0.5451, 0.3574, 0.5988, 0.339, 0.5932, 0.3325, 0.5565, 0.3561, 0.5451, 0.3325, 0.5565, 0.3247, 0.5058, 0.3509, 0.4893, 0.3949, 0.2725, 0.4281, 0.2619, 0.4293, 0.329, 0.3988, 0.3381, 0.3949, 0.2725, 0.3988, 0.3381, 0.369, 0.3541, 0.3629, 0.2918, 0.3949, 0.2725, 0.3629, 0.2918, 0.3521, 0.2319, 0.3867, 0.21, 0.3949, 0.2725, 0.3867, 0.21, 0.4245, 0.1983, 0.4281, 0.2619, 0.3709, 0.1526, 0.4162, 0.1403, 0.4245, 0.1983, 0.3867, 0.21, 0.3709, 0.1526, 0.3867, 0.21, 0.3521, 0.2319, 0.3331, 0.1765, 0.3709, 0.1526, 0.3331, 0.1765, 0.3024, 0.1351, 0.3392, 0.1073, 0.3709, 0.1526, 0.3392, 0.1073, 0.4189, 0.06325, 0.4162, 0.1403, 0.3325, 0.3144, 0.3629, 0.2918, 0.369, 0.3541, 0.3399, 0.3731, 0.3325, 0.3144, 0.3399, 0.3731, 0.3115, 0.3949, 0.3033, 0.3386, 0.3325, 0.3144, 0.3033, 0.3386, 0.2924, 0.2847, 0.3213, 0.258, 0.3325, 0.3144, 0.3213, 0.258, 0.3521, 0.2319, 0.3629, 0.2918, 0.3038, 0.2064, 0.3331, 0.1765, 0.3521, 0.2319, 0.3213, 0.258, 0.3038, 0.2064, 0.3213, 0.258, 0.2924, 0.2847, 0.2776, 0.2355, 0.3038, 0.2064, 0.2776, 0.2355, 0.2651, 0.2035, 0.278, 0.1703, 0.3038, 0.2064, 0.278, 0.1703, 0.3024, 0.1351, 0.3331, 0.1765, 0.4624, 0.2654, 0.4604, 0.3304, 0.4293, 0.329, 0.4281, 0.2619, 0.4624, 0.2654, 0.4281, 0.2619, 0.4245, 0.1983, 0.4649, 0.2029, 0.4624, 0.2654, 0.4649, 0.2029, 0.5044, 0.2183, 0.4965, 0.278, 0.4624, 0.2654, 0.4965, 0.278, 0.4914, 0.3393, 0.4604, 0.3304, 0.529, 0.2949, 0.5219, 0.3524, 0.4914, 0.3393, 0.4965, 0.278, 0.529, 0.2949, 0.4965, 0.278, 0.5044, 0.2183, 0.5394, 0.2389, 0.529, 0.2949, 0.5394, 0.2389, 0.5716, 0.2613, 0.5602, 0.3143, 0.529, 0.2949, 0.5602, 0.3143, 0.5516, 0.3691, 0.5219, 0.3524, 0.4681, 0.145, 0.4649, 0.2029, 0.4245, 0.1983, 0.4162, 0.1403, 0.4681, 0.145, 0.4162, 0.1403, 0.4189, 0.06325, 0.5014, 0.1005, 0.4681, 0.145, 0.5014, 0.1005, 0.5512, 0.1214, 0.5175, 0.1621, 0.4681, 0.145, 0.5175, 0.1621, 0.5044, 0.2183, 0.4649, 0.2029, 0.555, 0.1867, 0.5394, 0.2389, 0.5044, 0.2183, 0.5175, 0.1621, 0.555, 0.1867, 0.5175, 0.1621, 0.5512, 0.1214, 0.5838, 0.1512, 0.555, 0.1867, 0.5838, 0.1512, 0.6004, 0.1822, 0.587, 0.2125, 0.555, 0.1867, 0.587, 0.2125, 0.5716, 0.2613, 0.5394, 0.2389, 0.1537, 0.0956, 0.09227, 0.1274, 0.07572, 0.0815, 0.1552, 0.051, 0.1537, 0.0956, 0.1552, 0.051, 0.2354, 0.0351, 0.2169, 0.076, 0.1537, 0.0956, 0.2169, 0.076, 0.2037, 0.12, 0.1558, 0.1425, 0.1537, 0.0956, 0.1558, 0.1425, 0.09783, 0.1747, 0.09227, 0.1274, 0.1651, 0.1939, 0.1328, 0.2276, 0.09783, 0.1747, 0.1558, 0.1425, 0.1651, 0.1939, 0.1558, 0.1425, 0.2037, 0.12, 0.2016, 0.1703, 0.1651, 0.1939, 0.2016, 0.1703, 0.2081, 0.2237, 0.1788, 0.2479, 0.1651, 0.1939, 0.1788, 0.2479, 0.152, 0.2783, 0.1328, 0.2276, 0.2833, 0.08082, 0.2169, 0.076, 0.2354, 0.0351, 0.3172, 0.04841, 0.2833, 0.08082, 0.3172, 0.04841, 0.4189, 0.06325, 0.3392, 0.1073, 0.2833, 0.08082, 0.3392, 0.1073, 0.3024, 0.1351, 0.2559, 0.1169, 0.2833, 0.08082, 0.2559, 0.1169, 0.2037, 0.12, 0.2169, 0.076, 0.2416, 0.1603, 0.2016, 0.1703, 0.2037, 0.12, 0.2559, 0.1169, 0.2416, 0.1603, 0.2559, 0.1169, 0.3024, 0.1351, 0.278, 0.1703, 0.2416, 0.1603, 0.278, 0.1703, 0.2651, 0.2035, 0.2396, 0.2081, 0.2416, 0.1603, 0.2396, 0.2081, 0.2081, 0.2237, 0.2016, 0.1703, 0.9266, 0.1884, 0.8836, 0.1764, 0.8597, 0.0756, 0.9227, 0.1115, 0.9266, 0.1884, 0.9227, 0.1115, 0.9826, 0.152, 0.973, 0.2143, 0.9266, 0.1884, 0.973, 0.2143, 0.963, 0.2749, 0.9278, 0.2612, 0.9266, 0.1884, 0.9278, 0.2612, 0.8932, 0.2538, 0.8836, 0.1764, 0.9235, 0.3256, 0.8944, 0.3212, 0.8932, 0.2538, 0.9278, 0.2612, 0.9235, 0.3256, 0.9278, 0.2612, 0.963, 0.2749, 0.9525, 0.3324, 0.9235, 0.3256, 0.9525, 0.3324, 0.9441, 0.3893, 0.9179, 0.386, 0.9235, 0.3256, 0.9179, 0.386, 0.8916, 0.3835, 0.8944, 0.3212, 0.1057, 0.2674, 0.08141, 0.2249, 0.09783, 0.1747, 0.1328, 0.2276, 0.1057, 0.2674, 0.1328, 0.2276, 0.152, 0.2783, 0.128, 0.3125, 0.1057, 0.2674, 0.128, 0.3125, 0.107, 0.3482, 0.084, 0.3106, 0.1057, 0.2674, 0.084, 0.3106, 0.05816, 0.2776, 0.08141, 0.2249, 0.06781, 0.3543, 0.0432, 0.3324, 0.05816, 0.2776, 0.084, 0.3106, 0.06781, 0.3543, 0.084, 0.3106, 0.107, 0.3482, 0.08887, 0.383, 0.06781, 0.3543, 0.08887, 0.383, 0.07603, 0.4096, 0.05829, 0.4005, 0.06781, 0.3543, 0.05829, 0.4005, 0.03484, 0.3893, 0.0432, 0.3324, 0.8471, 0.1921, 0.8205, 0.1333, 0.8597, 0.0756, 0.8836, 0.1764, 0.8471, 0.1921, 0.8836, 0.1764, 0.8932, 0.2538, 0.8597, 0.259, 0.8471, 0.1921, 0.8597, 0.259, 0.8273, 0.2747, 0.8138, 0.223, 0.8471, 0.1921, 0.8138, 0.223, 0.7907, 0.1771, 0.8205, 0.1333, 0.7804, 0.2567, 0.7587, 0.2186, 0.7907, 0.1771, 0.8138, 0.223, 0.7804, 0.2567, 0.8138, 0.223, 0.8273, 0.2747, 0.796, 0.2984, 0.7804, 0.2567, 0.796, 0.2984, 0.7684, 0.3308, 0.7504, 0.2951, 0.7804, 0.2567, 0.7504, 0.2951, 0.7286, 0.261, 0.7587, 0.2186, 0.8648, 0.3219, 0.8597, 0.259, 0.8932, 0.2538, 0.8944, 0.3212, 0.8648, 0.3219, 0.8944, 0.3212, 0.8916, 0.3835, 0.8651, 0.3827, 0.8648, 0.3219, 0.8651, 0.3827, 0.8391, 0.3843, 0.8357, 0.3286, 0.8648, 0.3219, 0.8357, 0.3286, 0.8273, 0.2747, 0.8597, 0.259, 0.8079, 0.3423, 0.796, 0.2984, 0.8273, 0.2747, 0.8357, 0.3286, 0.8079, 0.3423, 0.8357, 0.3286, 0.8391, 0.3843, 0.8141, 0.3889, 0.8079, 0.3423, 0.8141, 0.3889, 0.7955, 0.3944, 0.7842, 0.3664, 0.8079, 0.3423, 0.7842, 0.3664, 0.7684, 0.3308, 0.796, 0.2984, 0.7734, 0.09508, 0.7906, 0.04923, 0.8597, 0.0756, 0.8205, 0.1333, 0.7734, 0.09508, 0.8205, 0.1333, 0.7907, 0.1771, 0.7536, 0.1405, 0.7734, 0.09508, 0.7536, 0.1405, 0.6984, 0.1165, 0.6999, 0.07691, 0.7734, 0.09508, 0.6999, 0.07691, 0.6965, 0.03909, 0.7906, 0.04923, 0.5939, 0.07826, 0.559, 0.05195, 0.6965, 0.03909, 0.6999, 0.07691, 0.5939, 0.07826, 0.6999, 0.07691, 0.6984, 0.1165, 0.6213, 0.1082, 0.5939, 0.07826, 0.6213, 0.1082, 0.5512, 0.1214, 0.5014, 0.1005, 0.5939, 0.07826, 0.5014, 0.1005, 0.4189, 0.06325, 0.559, 0.05195, 0.7282, 0.1852, 0.7536, 0.1405, 0.7907, 0.1771, 0.7587, 0.2186, 0.7282, 0.1852, 0.7587, 0.2186, 0.7286, 0.261, 0.7019, 0.2306, 0.7282, 0.1852, 0.7019, 0.2306, 0.6699, 0.2055, 0.687, 0.1596, 0.7282, 0.1852, 0.687, 0.1596, 0.6984, 0.1165, 0.7536, 0.1405, 0.6333, 0.1452, 0.6213, 0.1082, 0.6984, 0.1165, 0.687, 0.1596, 0.6333, 0.1452, 0.687, 0.1596, 0.6699, 0.2055, 0.6321, 0.1875, 0.6333, 0.1452, 0.6321, 0.1875, 0.6004, 0.1822, 0.5838, 0.1512, 0.6333, 0.1452, 0.5838, 0.1512, 0.5512, 0.1214, 0.6213, 0.1082, 0.488, 0.7779, 0.5099, 0.8344, 0.4611, 0.8599, 0.4477, 0.7972, 0.488, 0.7779, 0.4477, 0.7972, 0.4412, 0.7297, 0.4749, 0.7162, 0.488, 0.7779, 0.4749, 0.7162, 0.5057, 0.6932, 0.5226, 0.7445, 0.488, 0.7779, 0.5226, 0.7445, 0.5463, 0.7906, 0.5099, 0.8344, 0.5522, 0.7043, 0.5756, 0.7426, 0.5463, 0.7906, 0.5226, 0.7445, 0.5522, 0.7043, 0.5226, 0.7445, 0.5057, 0.6932, 0.5336, 0.6623, 0.5522, 0.7043, 0.5336, 0.6623, 0.5571, 0.6233, 0.5767, 0.6585, 0.5522, 0.7043, 0.5767, 0.6585, 0.5991, 0.6916, 0.5756, 0.7426, 0.4658, 0.6535, 0.4749, 0.7162, 0.4412, 0.7297, 0.4369, 0.6628, 0.4658, 0.6535, 0.4369, 0.6628, 0.4342, 0.5966, 0.4602, 0.59, 0.4658, 0.6535, 0.4602, 0.59, 0.4855, 0.5815, 0.4932, 0.6387, 0.4658, 0.6535, 0.4932, 0.6387, 0.5057, 0.6932, 0.4749, 0.7162, 0.5186, 0.6182, 0.5336, 0.6623, 0.5057, 0.6932, 0.4932, 0.6387, 0.5186, 0.6182, 0.4932, 0.6387, 0.4855, 0.5815, 0.5093, 0.571, 0.5186, 0.6182, 0.5093, 0.571, 0.527, 0.5617, 0.5396, 0.5886, 0.5186, 0.6182, 0.5396, 0.5886, 0.5571, 0.6233, 0.5336, 0.6623, 0.545, 0.8817, 0.4858, 0.9127, 0.4611, 0.8599, 0.5099, 0.8344, 0.545, 0.8817, 0.5099, 0.8344, 0.5463, 0.7906, 0.5793, 0.8295, 0.545, 0.8817, 0.5793, 0.8295, 0.6238, 0.8513, 0.5989, 0.9043, 0.545, 0.8817, 0.5989, 0.9043, 0.5562, 0.9719, 0.4858, 0.9127, 0.6772, 0.8871, 0.7063, 0.9146, 0.5562, 0.9719, 0.5989, 0.9043, 0.6772, 0.8871, 0.5989, 0.9043, 0.6238, 0.8513, 0.6822, 0.8464, 0.6772, 0.8871, 0.6822, 0.8464, 0.7383, 0.8204, 0.7539, 0.847, 0.6772, 0.8871, 0.7539, 0.847, 0.788, 0.8642, 0.7063, 0.9146, 0.6048, 0.7752, 0.5793, 0.8295, 0.5463, 0.7906, 0.5756, 0.7426, 0.6048, 0.7752, 0.5756, 0.7426, 0.5991, 0.6916, 0.6249, 0.7204, 0.6048, 0.7752, 0.6249, 0.7204, 0.6538, 0.7422, 0.6403, 0.7967, 0.6048, 0.7752, 0.6403, 0.7967, 0.6238, 0.8513, 0.5793, 0.8295, 0.6829, 0.8015, 0.6822, 0.8464, 0.6238, 0.8513, 0.6403, 0.7967, 0.6829, 0.8015, 0.6403, 0.7967, 0.6538, 0.7422, 0.6859, 0.7543, 0.6829, 0.8015, 0.6859, 0.7543, 0.7119, 0.7565, 0.7229, 0.7873, 0.6829, 0.8015, 0.7229, 0.7873, 0.7383, 0.8204, 0.6822, 0.8464, 0.3857, 0.9035, 0.3948, 0.8529, 0.4611, 0.8599, 0.4858, 0.9127, 0.3857, 0.9035, 0.4858, 0.9127, 0.5562, 0.9719, 0.3752, 0.9503, 0.3857, 0.9035, 0.3752, 0.9503, 0.2279, 0.9196, 0.2917, 0.8681, 0.3857, 0.9035, 0.2917, 0.8681, 0.3315, 0.8239, 0.3948, 0.8529, 0.2508, 0.8207, 0.2918, 0.7834, 0.3315, 0.8239, 0.2917, 0.8681, 0.2508, 0.8207, 0.2917, 0.8681, 0.2279, 0.9196, 0.203, 0.8453, 0.2508, 0.8207, 0.203, 0.8453, 0.2009, 0.7902, 0.2356, 0.7668, 0.2508, 0.8207, 0.2356, 0.7668, 0.2663, 0.7352, 0.2918, 0.7834, 0.8077, 0.9196, 0.747, 0.9698, 0.5562, 0.9719, 0.7063, 0.9146, 0.8077, 0.9196, 0.7063, 0.9146, 0.788, 0.8642, 0.8588, 0.869, 0.8077, 0.9196, 0.8588, 0.869, 0.9478, 0.8676, 0.9452, 0.9135, 0.8077, 0.9196, 0.9452, 0.9135, 0.9427, 0.9559, 0.747, 0.9698, 0.1553, 0.8481, 0.203, 0.8453, 0.2279, 0.9196, 0.1384, 0.894, 0.1553, 0.8481, 0.1384, 0.894, 0.08876, 0.8627, 0.1157, 0.8291, 0.1553, 0.8481, 0.1157, 0.8291, 0.1347, 0.7996, 0.1642, 0.8007, 0.1553, 0.8481, 0.1642, 0.8007, 0.2009, 0.7902, 0.203, 0.8453, 0.401, 0.7949, 0.4477, 0.7972, 0.4611, 0.8599, 0.3948, 0.8529, 0.401, 0.7949, 0.3948, 0.8529, 0.3315, 0.8239, 0.3556, 0.7753, 0.401, 0.7949, 0.3556, 0.7753, 0.3693, 0.7219, 0.4049, 0.7321, 0.401, 0.7949, 0.4049, 0.7321, 0.4412, 0.7297, 0.4477, 0.7972, 0.4073, 0.667, 0.4369, 0.6628, 0.4412, 0.7297, 0.4049, 0.7321, 0.4073, 0.667, 0.4049, 0.7321, 0.3693, 0.7219, 0.3781, 0.6636, 0.4073, 0.667, 0.3781, 0.6636, 0.3821, 0.6025, 0.4079, 0.6013, 0.4073, 0.667, 0.4079, 0.6013, 0.4342, 0.5966, 0.4369, 0.6628, 0.3193, 0.7425, 0.3556, 0.7753, 0.3315, 0.8239, 0.2918, 0.7834, 0.3193, 0.7425, 0.2918, 0.7834, 0.2663, 0.7352, 0.2909, 0.6998, 0.3193, 0.7425, 0.2909, 0.6998, 0.3108, 0.6621, 0.3374, 0.698, 0.3193, 0.7425, 0.3374, 0.698, 0.3693, 0.7219, 0.3556, 0.7753, 0.3506, 0.6499, 0.3781, 0.6636, 0.3693, 0.7219, 0.3374, 0.698, 0.3506, 0.6499, 0.3374, 0.698, 0.3108, 0.6621, 0.3275, 0.6236, 0.3506, 0.6499, 0.3275, 0.6236, 0.339, 0.5932, 0.3574, 0.5988, 0.3506, 0.6499, 0.3574, 0.5988, 0.3821, 0.6025, 0.3781, 0.6636])
me_plane.materials.append(None)
me_plane.use_remesh_preserve_volume = False
me_plane.use_remesh_preserve_attributes = False
me_plane.use_mirror_vertex_groups = False
me_plane.update()
me_plane_001 = bpy.data.meshes.new('Plane.001')
me_plane_001.from_pydata([(-0.8785, 0.0, 0.0), (-0.8194, 0.0, 0.3507), (-0.8194, 0.3507, 0.0), (-0.8194, 0.0, -0.3507), (-0.8194, -0.3507, 0.0), (-0.7639, -0.3264, 0.3264), (-0.7639, 0.3264, 0.3264), (-0.7639, 0.3264, -0.3264), (-0.7639, -0.3264, -0.3264), (0.0, 0.8785, 0.0), (0.0, 0.8194, 0.3507), (0.3507, 0.8194, 0.0), (0.0, 0.8194, -0.3507), (-0.3507, 0.8194, 0.0), (-0.3264, 0.7639, 0.3264), (0.3264, 0.7639, 0.3264), (0.3264, 0.7639, -0.3264), (-0.3264, 0.7639, -0.3264), (0.8785, 0.0, 0.0), (0.8194, 0.0, 0.3507), (0.8194, -0.3507, 0.0), (0.8194, 0.0, -0.3507), (0.8194, 0.3507, 0.0), (0.7639, 0.3264, 0.3264), (0.7639, -0.3264, 0.3264), (0.7639, -0.3264, -0.3264), (0.7639, 0.3264, -0.3264), (0.0, -0.8785, 0.0), (0.0, -0.8194, 0.3507), (-0.3507, -0.8194, 0.0), (0.0, -0.8194, -0.3507), (0.3507, -0.8194, 0.0), (0.3264, -0.7639, 0.3264), (-0.3264, -0.7639, 0.3264), (-0.3264, -0.7639, -0.3264), (0.3264, -0.7639, -0.3264), (0.0, 0.0, -0.8785), (-0.3507, 0.0, -0.8194), (0.0, 0.3507, -0.8194), (0.3507, 0.0, -0.8194), (0.0, -0.3507, -0.8194), (-0.3264, -0.3264, -0.7639), (-0.3264, 0.3264, -0.7639), (0.3264, 0.3264, -0.7639), (0.3264, -0.3264, -0.7639), (0.0, 0.0, 0.8785), (0.3507, 0.0, 0.8194), (0.0, 0.3507, 0.8194), (-0.3507, 0.0, 0.8194), (0.0, -0.3507, 0.8194), (0.3264, -0.3264, 0.7639), (0.3264, 0.3264, 0.7639), (-0.3264, 0.3264, 0.7639), (-0.3264, -0.3264, 0.7639), (-0.599, -0.3021, 0.599), (-0.6432, 0.0, 0.6432), (-0.599, 0.3021, 0.599), (-0.599, 0.599, 0.3021), (-0.6432, 0.6432, 0.0), (-0.599, 0.599, -0.3021), (-0.599, 0.3021, -0.599), (-0.6432, 0.0, -0.6432), (-0.599, -0.3021, -0.599), (-0.599, -0.599, -0.3021), (-0.6432, -0.6432, 0.0), (-0.599, -0.599, 0.3021), (-0.3021, 0.599, 0.599), (0.0, 0.6432, 0.6432), (0.3021, 0.599, 0.599), (0.599, 0.599, 0.3021), (0.6432, 0.6432, 0.0), (0.599, 0.599, -0.3021), (0.3021, 0.599, -0.599), (0.0, 0.6432, -0.6432), (-0.3021, 0.599, -0.599), (0.599, 0.3021, 0.599), (0.6432, 0.0, 0.6432), (0.599, -0.3021, 0.599), (0.599, -0.599, 0.3021), (0.6432, -0.6432, 0.0), (0.599, -0.599, -0.3021), (0.599, -0.3021, -0.599), (0.6432, 0.0, -0.6432), (0.599, 0.3021, -0.599), (0.3021, -0.599, 0.599), (0.0, -0.6432, 0.6432), (-0.3021, -0.599, 0.599), (-0.3021, -0.599, -0.599), (0.0, -0.6432, -0.6432), (0.3021, -0.599, -0.599), (-0.5093, -0.5093, -0.5093), (-0.5093, 0.5093, -0.5093), (0.5093, 0.5093, -0.5093), (0.5093, -0.5093, -0.5093), (-0.5093, -0.5093, 0.5093), (-0.5093, 0.5093, 0.5093), (0.5093, 0.5093, 0.5093), (0.5093, -0.5093, 0.5093)], [], [(0, 4, 5, 1), (1, 5, 54, 55), (4, 64, 65, 5), (5, 65, 94, 54), (0, 1, 6, 2), (2, 6, 57, 58), (1, 55, 56, 6), (6, 56, 95, 57), (0, 2, 7, 3), (3, 7, 60, 61), (2, 58, 59, 7), (7, 59, 91, 60), (0, 3, 8, 4), (4, 8, 63, 64), (3, 61, 62, 8), (8, 62, 90, 63), (9, 13, 14, 10), (10, 14, 66, 67), (13, 58, 57, 14), (14, 57, 95, 66), (9, 10, 15, 11), (11, 15, 69, 70), (10, 67, 68, 15), (15, 68, 96, 69), (9, 11, 16, 12), (12, 16, 72, 73), (11, 70, 71, 16), (16, 71, 92, 72), (9, 12, 17, 13), (13, 17, 59, 58), (12, 73, 74, 17), (17, 74, 91, 59), (18, 22, 23, 19), (19, 23, 75, 76), (22, 70, 69, 23), (23, 69, 96, 75), (18, 19, 24, 20), (20, 24, 78, 79), (19, 76, 77, 24), (24, 77, 97, 78), (18, 20, 25, 21), (21, 25, 81, 82), (20, 79, 80, 25), (25, 80, 93, 81), (18, 21, 26, 22), (22, 26, 71, 70), (21, 82, 83, 26), (26, 83, 92, 71), (27, 31, 32, 28), (28, 32, 84, 85), (31, 79, 78, 32), (32, 78, 97, 84), (27, 28, 33, 29), (29, 33, 65, 64), (28, 85, 86, 33), (33, 86, 94, 65), (27, 29, 34, 30), (30, 34, 87, 88), (29, 64, 63, 34), (34, 63, 90, 87), (27, 30, 35, 31), (31, 35, 80, 79), (30, 88, 89, 35), (35, 89, 93, 80), (36, 40, 41, 37), (37, 41, 62, 61), (40, 88, 87, 41), (41, 87, 90, 62), (36, 37, 42, 38), (38, 42, 74, 73), (37, 61, 60, 42), (42, 60, 91, 74), (36, 38, 43, 39), (39, 43, 83, 82), (38, 73, 72, 43), (43, 72, 92, 83), (36, 39, 44, 40), (40, 44, 89, 88), (39, 82, 81, 44), (44, 81, 93, 89), (45, 49, 50, 46), (46, 50, 77, 76), (49, 85, 84, 50), (50, 84, 97, 77), (45, 46, 51, 47), (47, 51, 68, 67), (46, 76, 75, 51), (51, 75, 96, 68), (45, 47, 52, 48), (48, 52, 56, 55), (47, 67, 66, 52), (52, 66, 95, 56), (45, 48, 53, 49), (49, 53, 86, 85), (48, 55, 54, 53), (53, 54, 94, 86)])
me_plane_001.polygons.foreach_set('use_smooth', [True] * 96)
_uv = me_plane_001.uv_layers.new(name='UVMap')
_uv.uv.foreach_set('vector', [0.2063, 0.5083, 0.2572, 0.4442, 0.2738, 0.564, 0.228, 0.6322, 0.228, 0.6322, 0.2738, 0.564, 0.3091, 0.6672, 0.2659, 0.7389, 0.2572, 0.4442, 0.312, 0.3937, 0.3235, 0.5036, 0.2738, 0.564, 0.2738, 0.564, 0.3235, 0.5036, 0.3389, 0.595, 0.3091, 0.6672, 0.2063, 0.5083, 0.228, 0.6322, 0.1742, 0.682, 0.1537, 0.5668, 0.1537, 0.5668, 0.1742, 0.682, 0.111, 0.7162, 0.09607, 0.6053, 0.228, 0.6322, 0.2659, 0.7389, 0.2071, 0.7956, 0.1742, 0.682, 0.1742, 0.682, 0.2071, 0.7956, 0.1371, 0.8087, 0.111, 0.7162, 0.2063, 0.5083, 0.1537, 0.5668, 0.1395, 0.4489, 0.1852, 0.3836, 0.1852, 0.3836, 0.1395, 0.4489, 0.1084, 0.3441, 0.1517, 0.2756, 0.1537, 0.5668, 0.09607, 0.6053, 0.08702, 0.4982, 0.1395, 0.4489, 0.1395, 0.4489, 0.08702, 0.4982, 0.0764, 0.4086, 0.1084, 0.3441, 0.2063, 0.5083, 0.1852, 0.3836, 0.2361, 0.3299, 0.2572, 0.4442, 0.2572, 0.4442, 0.2361, 0.3299, 0.2939, 0.2835, 0.312, 0.3937, 0.1852, 0.3836, 0.1517, 0.2756, 0.2041, 0.2198, 0.2361, 0.3299, 0.2361, 0.3299, 0.2041, 0.2198, 0.2634, 0.195, 0.2939, 0.2835, 0.8833, 0.6457, 0.9453, 0.6335, 0.9534, 0.7583, 0.873, 0.7719, 0.873, 0.7719, 0.9534, 0.7583, 0.9477, 0.871, 0.7889, 0.8679, 0.03605, 0.6335, 0.09607, 0.6053, 0.111, 0.7162, 0.0441, 0.7583, 0.0441, 0.7583, 0.111, 0.7162, 0.1371, 0.8087, 0.07784, 0.871, 0.8833, 0.6457, 0.873, 0.7719, 0.8035, 0.732, 0.8225, 0.617, 0.8225, 0.617, 0.8035, 0.732, 0.7434, 0.6802, 0.7644, 0.5787, 0.873, 0.7719, 0.7889, 0.8679, 0.7465, 0.8322, 0.8035, 0.732, 0.8035, 0.732, 0.7465, 0.8322, 0.7111, 0.7635, 0.7434, 0.6802, 0.8833, 0.6457, 0.8225, 0.617, 0.8343, 0.5015, 0.887, 0.5066, 0.887, 0.5066, 0.8343, 0.5015, 0.8408, 0.3821, 0.8914, 0.3833, 0.8225, 0.617, 0.7644, 0.5787, 0.7787, 0.4776, 0.8343, 0.5015, 0.8343, 0.5015, 0.7787, 0.4776, 0.7953, 0.3927, 0.8408, 0.3821, 0.8833, 0.6457, 0.887, 0.5066, 0.9396, 0.5085, 0.9453, 0.6335, 0.03605, 0.6335, 0.03034, 0.5085, 0.08702, 0.4982, 0.09607, 0.6053, 0.887, 0.5066, 0.8914, 0.3833, 0.9417, 0.3882, 0.9396, 0.5085, 0.03034, 0.5085, 0.0324, 0.3882, 0.0764, 0.4086, 0.08702, 0.4982, 0.659, 0.4698, 0.7095, 0.5311, 0.6856, 0.638, 0.6353, 0.5876, 0.6353, 0.5876, 0.6856, 0.638, 0.6517, 0.7456, 0.5998, 0.6944, 0.7095, 0.5311, 0.7644, 0.5787, 0.7434, 0.6802, 0.6856, 0.638, 0.6856, 0.638, 0.7434, 0.6802, 0.7111, 0.7635, 0.6517, 0.7456, 0.659, 0.4698, 0.6353, 0.5876, 0.5904, 0.5236, 0.6078, 0.41, 0.6078, 0.41, 0.5904, 0.5236, 0.5393, 0.4728, 0.5512, 0.368, 0.6353, 0.5876, 0.5998, 0.6944, 0.5588, 0.627, 0.5904, 0.5236, 0.5904, 0.5236, 0.5588, 0.627, 0.527, 0.5627, 0.5393, 0.4728, 0.659, 0.4698, 0.6078, 0.41, 0.6323, 0.3012, 0.6845, 0.3542, 0.6845, 0.3542, 0.6323, 0.3012, 0.6725, 0.2013, 0.7277, 0.2574, 0.6078, 0.41, 0.5512, 0.368, 0.5703, 0.2598, 0.6323, 0.3012, 0.6323, 0.3012, 0.5703, 0.2598, 0.6031, 0.1704, 0.6725, 0.2013, 0.659, 0.4698, 0.6845, 0.3542, 0.7291, 0.421, 0.7095, 0.5311, 0.7095, 0.5311, 0.7291, 0.421, 0.7787, 0.4776, 0.7644, 0.5787, 0.6845, 0.3542, 0.7277, 0.2574, 0.7664, 0.3263, 0.7291, 0.421, 0.7291, 0.421, 0.7664, 0.3263, 0.7953, 0.3927, 0.7787, 0.4776, 0.4292, 0.3227, 0.4913, 0.3374, 0.4829, 0.4583, 0.4305, 0.4667, 0.4305, 0.4667, 0.4829, 0.4583, 0.4835, 0.5837, 0.4339, 0.5967, 0.4913, 0.3374, 0.5512, 0.368, 0.5393, 0.4728, 0.4829, 0.4583, 0.4829, 0.4583, 0.5393, 0.4728, 0.527, 0.5627, 0.4835, 0.5837, 0.4292, 0.3227, 0.4305, 0.4667, 0.3783, 0.4767, 0.3694, 0.3527, 0.3694, 0.3527, 0.3783, 0.4767, 0.3235, 0.5036, 0.312, 0.3937, 0.4305, 0.4667, 0.4339, 0.5967, 0.3838, 0.605, 0.3783, 0.4767, 0.3783, 0.4767, 0.3838, 0.605, 0.3389, 0.595, 0.3235, 0.5036, 0.4292, 0.3227, 0.3694, 0.3527, 0.3548, 0.2276, 0.4261, 0.1871, 0.4261, 0.1871, 0.3548, 0.2276, 0.3031, 0.1194, 0.3997, 0.07631, 0.3694, 0.3527, 0.312, 0.3937, 0.2939, 0.2835, 0.3548, 0.2276, 0.3548, 0.2276, 0.2939, 0.2835, 0.2634, 0.195, 0.3031, 0.1194, 0.4292, 0.3227, 0.4261, 0.1871, 0.5031, 0.2143, 0.4913, 0.3374, 0.4913, 0.3374, 0.5031, 0.2143, 0.5703, 0.2598, 0.5512, 0.368, 0.4261, 0.1871, 0.3997, 0.07631, 0.5437, 0.1024, 0.5031, 0.2143, 0.5031, 0.2143, 0.5437, 0.1024, 0.6031, 0.1704, 0.5703, 0.2598, 0.07572, 0.0815, 0.2347, 0.0205, 0.1957, 0.1071, 0.1088, 0.1733, 0.1088, 0.1733, 0.1957, 0.1071, 0.2041, 0.2198, 0.1517, 0.2756, 0.2347, 0.0205, 0.3997, 0.07631, 0.3031, 0.1194, 0.1957, 0.1071, 0.1957, 0.1071, 0.3031, 0.1194, 0.2634, 0.195, 0.2041, 0.2198, 0.8628, 0.07086, 0.9826, 0.152, 0.9633, 0.2765, 0.8977, 0.2542, 0.8977, 0.2542, 0.9633, 0.2765, 0.9417, 0.3882, 0.8914, 0.3833, 0.1088, 0.1733, 0.1517, 0.2756, 0.1084, 0.3441, 0.05401, 0.2765, 0.05401, 0.2765, 0.1084, 0.3441, 0.0764, 0.4086, 0.0324, 0.3882, 0.8628, 0.07086, 0.8977, 0.2542, 0.8292, 0.268, 0.7985, 0.1752, 0.7985, 0.1752, 0.8292, 0.268, 0.7664, 0.3263, 0.7277, 0.2574, 0.8977, 0.2542, 0.8914, 0.3833, 0.8408, 0.3821, 0.8292, 0.268, 0.8292, 0.268, 0.8408, 0.3821, 0.7953, 0.3927, 0.7664, 0.3263, 0.8628, 0.07086, 0.7985, 0.1752, 0.7141, 0.1067, 0.7183, 0.0276, 0.7183, 0.0276, 0.7141, 0.1067, 0.5437, 0.1024, 0.3997, 0.07631, 0.7985, 0.1752, 0.7277, 0.2574, 0.6725, 0.2013, 0.7141, 0.1067, 0.7141, 0.1067, 0.6725, 0.2013, 0.6031, 0.1704, 0.5437, 0.1024, 0.4611, 0.8819, 0.4408, 0.7339, 0.5049, 0.6996, 0.5454, 0.7963, 0.5454, 0.7963, 0.5049, 0.6996, 0.5588, 0.627, 0.5998, 0.6944, 0.4408, 0.7339, 0.4339, 0.5967, 0.4835, 0.5837, 0.5049, 0.6996, 0.5049, 0.6996, 0.4835, 0.5837, 0.527, 0.5627, 0.5588, 0.627, 0.4611, 0.8819, 0.5454, 0.7963, 0.622, 0.8647, 0.5514, 0.9837, 0.5514, 0.9837, 0.622, 0.8647, 0.7465, 0.8322, 0.7889, 0.8679, 0.5454, 0.7963, 0.5998, 0.6944, 0.6517, 0.7456, 0.622, 0.8647, 0.622, 0.8647, 0.6517, 0.7456, 0.7111, 0.7635, 0.7465, 0.8322, 0.4611, 0.8819, 0.5514, 0.9837, 0.199, 0.9169, 0.3314, 0.8313, 0.3314, 0.8313, 0.199, 0.9169, 0.2071, 0.7956, 0.2659, 0.7389, 0.5514, 0.9837, 0.7889, 0.8679, 0.9477, 0.871, 0.9427, 0.9559, 0.199, 0.9169, 0.07784, 0.871, 0.1371, 0.8087, 0.2071, 0.7956, 0.4611, 0.8819, 0.3314, 0.8313, 0.3706, 0.7324, 0.4408, 0.7339, 0.4408, 0.7339, 0.3706, 0.7324, 0.3838, 0.605, 0.4339, 0.5967, 0.3314, 0.8313, 0.2659, 0.7389, 0.3091, 0.6672, 0.3706, 0.7324, 0.3706, 0.7324, 0.3091, 0.6672, 0.3389, 0.595, 0.3838, 0.605])
me_plane_001.materials.append(mat_material)
me_plane_001.use_remesh_preserve_volume = False
me_plane_001.use_remesh_preserve_attributes = False
me_plane_001.use_mirror_vertex_groups = False
me_plane_001.update()

# ---- objects
ob_polysphere = bpy.data.objects.new('PolySphere', me_plane)
ob_polysphere_001 = bpy.data.objects.new('PolySphere.001', me_plane_001)

# ---- transforms, parenting, visibility, modifiers, constraints
ob_polysphere.location = (0.0, 0.0, 0.0)
ob_polysphere.lineart.crease_threshold = 0.0
_m = ob_polysphere.modifiers.new('Multires', 'MULTIRES')
_m.uv_smooth = 'PRESERVE_CORNERS'
_m.quality = 3
_m.levels = 2
_m.sculpt_levels = 2
_m.render_levels = 2
_m.show_only_control_edges = False
ob_polysphere_001.location = (0.0, 0.0, 0.0)
ob_polysphere_001.lineart.crease_threshold = 0.0
_m = ob_polysphere_001.modifiers.new('Multires', 'MULTIRES')
_m.uv_smooth = 'PRESERVE_CORNERS'
_m.quality = 3
_m.levels = 5
_m.sculpt_levels = 5
_m.render_levels = 5
_m.show_only_control_edges = False

# ---- collection membership
col_collection_1.objects.link(ob_polysphere)
col_collection_2.objects.link(ob_polysphere_001)

# ---- scene / render settings (as saved in the file)
scene.frame_start = 1; scene.frame_end = 250; scene.frame_set(121)
scene.render.engine = 'BLENDER_EEVEE_NEXT'
scene.render.image_settings.color_mode = 'RGB'
scene.render.image_settings.compression = 90
scene.render.resolution_x = 512
scene.render.resolution_y = 512
scene.render.dither_intensity = 0.0
scene.render.use_bake_clear = False
scene.render.bake_margin = 64
scene.render.bake_bias = 0.0204
scene.cycles.use_denoising = False
scene.cycles.samples = 10
scene.cycles.sampling_pattern = 'TABULATED_SOBOL'
scene.cycles.light_sampling_threshold = 0.0
scene.cycles.use_adaptive_sampling = False
scene.cycles.use_light_tree = False
scene.cycles.blur_glossy = 0.0
scene.cycles.volume_bounces = 1
scene.cycles.pixel_filter_type = 'GAUSSIAN'
scene.cycles.sample_clamp_indirect = 0.0
scene.view_settings.view_transform = 'Standard'
bpy.context.view_layer.update()

# ---- added for rendering (the .blend has no active camera and no usable light): camera, sun
cam_auto = bpy.data.cameras.new('AutoCamera')
cam_auto.lens = 50.0
cam_auto.sensor_width = 36.0
cam_auto.clip_end = 1000.0
ob_auto_camera = bpy.data.objects.new('AutoCamera', cam_auto)
scene.collection.objects.link(ob_auto_camera)
ob_auto_camera.location = (3.05296, -3.63232, 2.38577)
ob_auto_camera.rotation_euler = (1.09748, -7.21219e-08, 0.694738)
scene.camera = ob_auto_camera
light_auto_sun = bpy.data.lights.new('AutoSun', 'SUN')
light_auto_sun.energy = 3.0
light_auto_sun.angle = 0.0523599
ob_auto_sun = bpy.data.objects.new('AutoSun', light_auto_sun)
scene.collection.objects.link(ob_auto_sun)
ob_auto_sun.rotation_euler = (0.872665, 0.174533, 0.523599)
bpy.context.view_layer.update()
